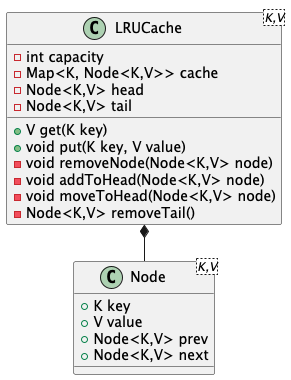

The diagram above was rendered by PlantUML. Its source (embedded in the PNG):
@startuml
'https://plantuml.com/class-diagram
!pragma layout smetana

class Node<K,V> {
    + K key
    + V value
    + Node<K,V> prev
    + Node<K,V> next
}

class LRUCache<K,V> {
    - int capacity
    - Map<K, Node<K,V>> cache
    - Node<K,V> head
    - Node<K,V> tail
    + V get(K key)
    + void put(K key, V value)
    - void removeNode(Node<K,V> node)
    - void addToHead(Node<K,V> node)
    - void moveToHead(Node<K,V> node)
    - Node<K,V> removeTail()
}

LRUCache *-- Node

@enduml